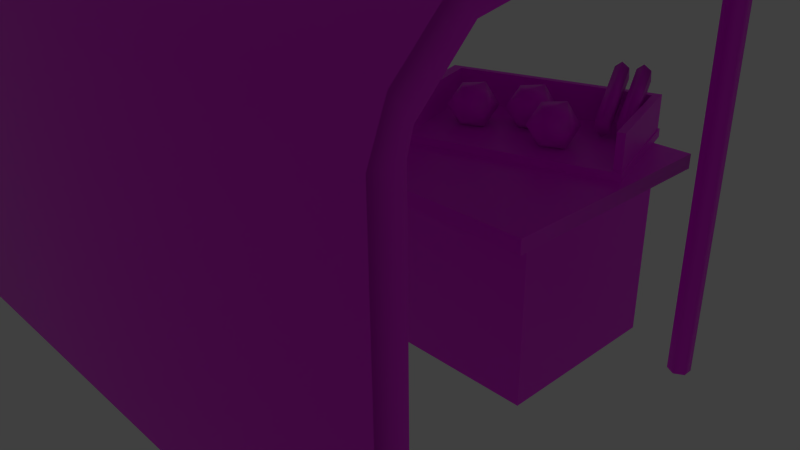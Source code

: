 # Source: stall.blend  (saved by Blender 2.82.7; exported with 4.5.12 LTS)
import bpy
from mathutils import Matrix  # noqa: F401  (used for matrix-valued properties, if any)

bpy.ops.wm.read_factory_settings(use_empty=True)
scene = bpy.context.scene
scene.name = 'Scene'

# ---- collections
col_collection_1 = bpy.data.collections.new('Collection 1'); scene.collection.children.link(col_collection_1)

# ---- images (referenced by path relative to the original .blend; pixels are not part of the script)
import os
ASSET_DIR = os.environ.get("B2B_ASSET_DIR", "")  # directory of the original .blend (textures are referenced by path, not embedded)
HERE = os.path.dirname(os.path.abspath(__file__))  # packed textures are extracted next to this script under _unpacked/

def load_image(name, relpath, width, height, colorspace="sRGB"):
    """Load a texture the original file referenced (path relative to the .blend, or extracted next to this script)."""
    p = next((c for c in (os.path.join(HERE, relpath), os.path.join(ASSET_DIR, relpath)) if relpath and os.path.exists(c)), "")
    if p:
        img = bpy.data.images.load(p, check_existing=True)
        img.name = name
    else:  # same state as the original file: an image datablock whose file is absent (Cycles renders it pink)
        img = bpy.data.images.new(name, width, height)
        img.source = "FILE"
        img.filepath = "//" + (relpath or name)
    img.colorspace_settings.name = colorspace
    return img
img_stalltexture_png = load_image('stallTexture.png', 'stallTexture.png', 1024, 1024, 'sRGB')

# ---- materials (node trees are filled in below, after node groups)
mat_green = bpy.data.materials.new('Green')
mat_green.alpha_threshold = 0.0
mat_green.use_transparent_shadow = False
mat_green.diffuse_color = (0.129, 0.8, 0.03591, 1.0)
mat_green.roughness = 0.5
mat_green.line_color = (0.0, 0.0, 0.0, 1.0)
mat_wood_001 = bpy.data.materials.new('Wood.001')
mat_wood_001.use_transparent_shadow = False
mat_wood_001.diffuse_color = (0.8, 0.04507, 0.02339, 1.0)
mat_glass = bpy.data.materials.new('Glass')
mat_glass.use_transparent_shadow = False
mat_glass.diffuse_color = (0.04154, 0.3121, 0.8, 1.0)
mat_table = bpy.data.materials.new('Table')
mat_table.use_transparent_shadow = False
mat_table.diffuse_color = (0.8, 0.6976, 0.07297, 1.0)

# ---- material node trees
mat_green.use_nodes = True; mat_green.node_tree.nodes.clear()
_N = mat_green.node_tree.nodes; _L = mat_green.node_tree.links
n0 = _N.new('ShaderNodeOutputMaterial'); n0.name = 'Material Output'; n0.location = (300, 300)
n1 = _N.new('ShaderNodeBsdfPrincipled'); n1.name = 'Principled BSDF'; n1.location = (10, 300)
n1.distribution = 'GGX'
n1.subsurface_method = 'BURLEY'
n1.inputs[3].default_value = 1.45
n1.inputs[27].default_value = (0.0, 0.0, 0.0, 1.0)
n1.inputs[28].default_value = 1.0
n2 = _N.new('ShaderNodeTexImage'); n2.name = 'Image Texture'; n2.location = (-280, 280)
n2.image = img_stalltexture_png
_L.new(n1.outputs[0], n0.inputs[0])
_L.new(n2.outputs[0], n1.inputs[0])
n0.is_active_output = True
mat_wood_001.use_nodes = True; mat_wood_001.node_tree.nodes.clear()
_N = mat_wood_001.node_tree.nodes; _L = mat_wood_001.node_tree.links
n0 = _N.new('ShaderNodeOutputMaterial'); n0.name = 'Material Output'; n0.location = (300, 300)
n1 = _N.new('ShaderNodeBsdfPrincipled'); n1.name = 'Principled BSDF'; n1.location = (10, 300)
n1.distribution = 'GGX'
n1.subsurface_method = 'BURLEY'
n1.inputs[3].default_value = 1.45
n1.inputs[27].default_value = (0.0, 0.0, 0.0, 1.0)
n1.inputs[28].default_value = 1.0
n2 = _N.new('ShaderNodeTexImage'); n2.name = 'Image Texture'; n2.location = (-280, 280)
n2.image = img_stalltexture_png
_L.new(n1.outputs[0], n0.inputs[0])
_L.new(n2.outputs[0], n1.inputs[0])
n0.is_active_output = True
mat_table.use_nodes = True; mat_table.node_tree.nodes.clear()
_N = mat_table.node_tree.nodes; _L = mat_table.node_tree.links
n0 = _N.new('ShaderNodeOutputMaterial'); n0.name = 'Material Output'; n0.location = (300, 300)
n1 = _N.new('ShaderNodeBsdfPrincipled'); n1.name = 'Principled BSDF'; n1.location = (10, 300)
n1.distribution = 'GGX'
n1.subsurface_method = 'BURLEY'
n1.inputs[3].default_value = 1.45
n1.inputs[27].default_value = (0.0, 0.0, 0.0, 1.0)
n1.inputs[28].default_value = 1.0
n2 = _N.new('ShaderNodeTexImage'); n2.name = 'Image Texture'; n2.location = (-280, 280)
n2.image = img_stalltexture_png
_L.new(n1.outputs[0], n0.inputs[0])
_L.new(n2.outputs[0], n1.inputs[0])
n0.is_active_output = True

# ---- world
world_world = bpy.data.worlds.new('World'); scene.world = world_world
world_world.color = (0.05088, 0.05088, 0.05088)
world_world.use_sun_shadow = False
world_world.sun_shadow_jitter_overblur = 0.0
world_world.cycles.sampling_method = 'MANUAL'
world_world.cycles.sample_map_resolution = 256

# ---- cameras
cam_camera = bpy.data.cameras.new('Camera')
cam_camera.clip_end = 100.0
cam_camera.lens = 35.0
cam_camera.sensor_width = 32.0
cam_camera.sensor_height = 18.0
cam_camera.ortho_scale = 7.314
cam_camera.dof.focus_distance = 0.0
cam_camera.dof.aperture_fstop = 128.0

# ---- lights
light_lamp = bpy.data.lights.new('Lamp', 'POINT')
light_lamp.transmission_factor = 0.0
light_lamp.cutoff_distance = 30.0
light_lamp.energy = 100.0
light_lamp.shadow_buffer_clip_start = 1.001
light_lamp.shadow_soft_size = 0.1
light_lamp.shadow_maximum_resolution = 0.006
light_lamp.use_absolute_resolution = True
light_lamp.cycles.use_multiple_importance_sampling = False

# ---- meshes
me_cube = bpy.data.meshes.new('Cube')
me_cube.from_pydata([(1.0, 1.0, -1.0), (1.0, -1.0, -1.0), (-1.0, -1.0, -1.0), (-1.0, 1.0, -1.0), (1.0, 1.0, 1.0), (1.0, -1.0, 1.0), (-1.0, -1.0, 1.0), (-1.0, 1.0, 1.0), (1.103, 1.103, 0.9897), (1.103, -1.511, 0.9897), (-1.103, -1.511, 0.9897), (-1.103, 1.103, 0.9897), (1.103, 1.103, 1.148), (1.103, -1.511, 1.148), (-1.103, -1.511, 1.148), (-1.103, 1.103, 1.148), (1.0, 1.0, -1.0), (1.0, 1.0, 1.0), (1.0, 1.0, 1.0), (1.0, 1.0, 1.0), (1.0, -1.0, -1.0), (1.0, -1.0, 1.0), (1.0, -1.0, 1.0), (1.0, -1.0, 1.0), (-1.0, -1.0, -1.0), (-1.0, -1.0, 1.0), (-1.0, -1.0, 1.0), (-1.0, -1.0, 1.0), (-1.0, 1.0, -1.0), (-1.0, 1.0, 1.0), (-1.0, 1.0, 1.0), (-1.0, 1.0, 1.0), (1.103, 1.103, 0.9897), (1.103, -1.511, 0.9897), (1.103, -1.511, 0.9897), (1.103, -1.511, 0.9897), (-1.103, -1.511, 0.9897), (-1.103, -1.511, 0.9897), (-1.103, -1.511, 0.9897), (-1.103, 1.103, 0.9897), (-1.103, 1.103, 0.9897), (1.103, 1.103, 1.148), (1.103, -1.511, 1.148), (1.103, -1.511, 1.148), (-1.103, 1.103, 1.148), (-1.103, 1.103, 1.148), (-1.103, -1.511, 1.148), (-1.103, -1.511, 1.148), (-1.232, 0.7037, 4.175), (-1.232, 0.7037, -0.9359), (1.251, 0.7037, -0.9359), (1.251, 0.7037, 4.175), (1.282, 0.6453, -0.9359), (1.282, 0.6453, 4.175), (1.282, 0.5284, -0.9359), (1.282, 0.5284, 4.175), (1.251, 0.4699, -0.9359), (1.251, 0.4699, 4.175), (1.219, 0.5284, -0.9359), (1.219, 0.5284, 4.175), (1.219, 0.6453, -0.9359), (1.219, 0.6453, 4.175), (-1.201, 0.6453, -0.9359), (-1.201, 0.6453, 4.175), (-1.201, 0.5284, -0.9359), (-1.201, 0.5284, 4.175), (-1.232, 0.4699, -0.9359), (-1.232, 0.4699, 4.175), (-1.263, 0.5284, -0.9359), (-1.263, 0.5284, 4.175), (-1.263, 0.6453, -0.9359), (-1.263, 0.6453, 4.175), (-1.4, -3.868, -0.9606), (-1.4, -3.58, -0.9606), (1.364, -3.58, -0.9606), (1.364, -3.868, -0.9606), (-1.4, -3.868, 2.682), (-1.4, -3.58, 2.682), (1.364, -3.58, 2.682), (1.364, -3.868, 2.682), (-1.4, -3.71, 3.081), (-1.4, -3.529, 2.858), (1.364, -3.529, 2.858), (1.364, -3.71, 3.081), (-1.4, -3.233, 3.556), (-1.4, -3.06, 3.325), (1.364, -3.06, 3.325), (1.364, -3.233, 3.556), (-1.4, 0.749, 4.317), (-1.4, 0.717, 4.116), (1.364, 0.717, 4.116), (1.364, 0.749, 4.317), (-1.4, 1.424, 3.798), (-1.4, 1.289, 3.658), (1.364, 1.289, 3.658), (1.364, 1.424, 3.798), (-1.201, 0.5284, 4.175), (-1.201, 0.5284, -0.9359), (1.219, 0.5284, 4.175), (1.219, 0.5284, -0.9359), (0.9537, 1.292, 1.146), (1.08, -0.0007981, 1.146), (0.3783, -0.7163, 1.146), (0.2517, 0.5769, 1.146), (0.9537, 1.292, 1.239), (1.08, -0.0007981, 1.239), (0.3783, -0.7163, 1.239), (0.2517, 0.5769, 1.239), (0.2684, 0.4913, 1.239), (0.3846, -0.6959, 1.239), (0.4194, -0.6604, 1.239), (0.3032, 0.5268, 1.239), (0.2684, 0.4913, 1.146), (0.3846, -0.6959, 1.146), (0.4194, -0.6604, 1.146), (0.3032, 0.5268, 1.146), (0.2684, 0.4913, 1.611), (0.3846, -0.6959, 1.611), (0.4194, -0.6604, 1.611), (0.3032, 0.5268, 1.611), (0.2616, 0.5612, 1.239), (0.2964, 0.5967, 1.239), (0.2616, 0.5612, 1.146), (0.2964, 0.5967, 1.146), (0.2616, 0.5612, 1.611), (0.2964, 0.5967, 1.611), (0.9336, 1.169, 1.239), (0.9336, 1.169, 1.146), (0.9336, 1.169, 1.611), (0.9267, 1.239, 1.239), (0.9267, 1.239, 1.146), (0.9267, 1.239, 1.611), (0.9584, 1.195, 1.239), (0.9584, 1.195, 1.146), (0.9584, 1.195, 1.611), (0.9516, 1.264, 1.239), (0.9516, 1.264, 1.146), (0.9516, 1.264, 1.611), (1.046, 0.01867, 1.239), (1.046, 0.01867, 1.146), (1.046, 0.01867, 1.611), (1.071, 0.04395, 1.239), (1.071, 0.04395, 1.146), (1.071, 0.04395, 1.611), (0.9537, 1.292, 1.239), (0.9537, 1.292, 1.239), (1.08, -0.0007981, 1.239), (1.08, -0.0007981, 1.239), (1.08, -0.0007981, 1.146), (1.08, -0.0007981, 1.146), (0.9537, 1.292, 1.146), (0.9537, 1.292, 1.146), (0.3783, -0.7163, 1.239), (0.3783, -0.7163, 1.239), (0.3783, -0.7163, 1.146), (0.3783, -0.7163, 1.146), (0.2517, 0.5769, 1.239), (0.2517, 0.5769, 1.239), (0.2517, 0.5769, 1.146), (0.2517, 0.5769, 1.146), (0.3032, 0.5268, 1.146), (0.3032, 0.5268, 1.146), (0.3032, 0.5268, 1.146), (0.3032, 0.5268, 1.146), (0.2684, 0.4913, 1.146), (0.2684, 0.4913, 1.146), (0.2684, 0.4913, 1.146), (0.2616, 0.5612, 1.146), (0.2616, 0.5612, 1.146), (0.3846, -0.6959, 1.146), (0.3846, -0.6959, 1.146), (0.2684, 0.4913, 1.239), (0.2684, 0.4913, 1.239), (0.2684, 0.4913, 1.239), (0.3846, -0.6959, 1.239), (0.3846, -0.6959, 1.239), (0.3846, -0.6959, 1.239), (0.4194, -0.6604, 1.146), (0.4194, -0.6604, 1.146), (0.4194, -0.6604, 1.239), (0.4194, -0.6604, 1.239), (0.4194, -0.6604, 1.239), (0.3032, 0.5268, 1.239), (0.3032, 0.5268, 1.239), (0.3032, 0.5268, 1.239), (0.2684, 0.4913, 1.611), (0.2684, 0.4913, 1.611), (0.2684, 0.4913, 1.611), (0.3032, 0.5268, 1.611), (0.3032, 0.5268, 1.611), (0.3032, 0.5268, 1.611), (0.3032, 0.5268, 1.611), (0.3846, -0.6959, 1.611), (0.3846, -0.6959, 1.611), (0.4194, -0.6604, 1.611), (0.4194, -0.6604, 1.611), (0.2964, 0.5967, 1.146), (0.2964, 0.5967, 1.146), (0.2964, 0.5967, 1.146), (0.2616, 0.5612, 1.239), (0.2616, 0.5612, 1.239), (0.2616, 0.5612, 1.239), (0.2964, 0.5967, 1.239), (0.2964, 0.5967, 1.239), (0.2964, 0.5967, 1.239), (0.2616, 0.5612, 1.611), (0.2616, 0.5612, 1.611), (0.2964, 0.5967, 1.611), (0.2964, 0.5967, 1.611), (0.2964, 0.5967, 1.611), (0.9336, 1.169, 1.239), (0.9336, 1.169, 1.239), (0.9336, 1.169, 1.239), (0.9336, 1.169, 1.146), (0.9336, 1.169, 1.146), (0.9336, 1.169, 1.146), (0.9336, 1.169, 1.146), (0.9336, 1.169, 1.611), (0.9336, 1.169, 1.611), (0.9336, 1.169, 1.611), (0.9336, 1.169, 1.611), (0.9267, 1.239, 1.146), (0.9267, 1.239, 1.146), (0.9267, 1.239, 1.146), (0.9267, 1.239, 1.239), (0.9267, 1.239, 1.239), (0.9267, 1.239, 1.239), (0.9267, 1.239, 1.611), (0.9267, 1.239, 1.611), (0.9267, 1.239, 1.611), (0.9516, 1.264, 1.239), (0.9516, 1.264, 1.239), (0.9516, 1.264, 1.239), (0.9584, 1.195, 1.146), (0.9584, 1.195, 1.146), (0.9584, 1.195, 1.146), (0.9584, 1.195, 1.239), (0.9584, 1.195, 1.239), (0.9584, 1.195, 1.239), (0.9584, 1.195, 1.611), (0.9584, 1.195, 1.611), (0.9584, 1.195, 1.611), (0.9516, 1.264, 1.146), (0.9516, 1.264, 1.146), (0.9516, 1.264, 1.611), (0.9516, 1.264, 1.611), (1.046, 0.01867, 1.239), (1.046, 0.01867, 1.239), (1.046, 0.01867, 1.239), (1.046, 0.01867, 1.146), (1.046, 0.01867, 1.146), (1.046, 0.01867, 1.611), (1.046, 0.01867, 1.611), (1.071, 0.04395, 1.146), (1.071, 0.04395, 1.146), (1.071, 0.04395, 1.239), (1.071, 0.04395, 1.239), (1.071, 0.04395, 1.239), (1.071, 0.04395, 1.611), (1.071, 0.04395, 1.611), (0.4682, -0.03773, 1.203), (0.418, 0.1404, 1.356), (0.4932, 0.2336, 1.238), (0.5529, 0.02409, 1.255), (0.5147, -0.1987, 1.384), (0.4313, -0.1268, 1.446), (0.4718, 0.3123, 1.503), (0.5551, 0.2404, 1.441), (0.5684, -0.02676, 1.532), (0.4933, -0.12, 1.65), (0.4336, 0.08952, 1.632), (0.5183, 0.1513, 1.685), (0.774, 0.04438, 1.203), (0.7239, 0.2225, 1.356), (0.799, 0.3157, 1.238), (0.8588, 0.1062, 1.255), (0.8206, -0.1165, 1.384), (0.7372, -0.04467, 1.446), (0.7777, 0.3944, 1.503), (0.861, 0.3225, 1.441), (0.8743, 0.05535, 1.532), (0.7992, -0.03789, 1.65), (0.7395, 0.1716, 1.632), (0.8242, 0.2334, 1.685), (0.6218, 0.3161, 1.203), (0.5716, 0.4942, 1.356), (0.6468, 0.5875, 1.238), (0.7065, 0.378, 1.255), (0.6683, 0.1552, 1.384), (0.5849, 0.2271, 1.446), (0.6254, 0.6661, 1.503), (0.7087, 0.5943, 1.441), (0.7221, 0.3271, 1.532), (0.6469, 0.2339, 1.65), (0.5872, 0.4434, 1.632), (0.6719, 0.5052, 1.685), (0.8781, 0.5833, 1.491), (0.832, 1.08, 1.911), (0.8544, 0.5746, 1.431), (0.8083, 1.071, 1.851), (0.8521, 0.6005, 1.312), (0.806, 1.097, 1.732), (0.8734, 0.6352, 1.252), (0.8273, 1.131, 1.672), (0.8972, 0.6439, 1.312), (0.8511, 1.14, 1.732), (0.8995, 0.618, 1.432), (0.8534, 1.114, 1.851), (0.9443, 0.6507, 1.491), (0.8982, 1.147, 1.911), (0.9205, 0.642, 1.431), (0.8745, 1.138, 1.851), (0.9182, 0.6679, 1.312), (0.8721, 1.164, 1.732), (0.9396, 0.7026, 1.252), (0.8935, 1.199, 1.672), (0.9633, 0.7113, 1.312), (0.9172, 1.208, 1.732), (0.9656, 0.6854, 1.432), (0.9195, 1.182, 1.851), (-0.3632, -0.1028, 1.211), (-0.395, -0.04351, 1.211), (-0.395, 0.0658, 1.141), (-0.395, 0.0658, 1.177), (-0.3339, -0.04816, 1.141), (-0.3339, -0.04816, 1.177), (-0.3339, -0.2761, 1.141), (-0.3339, -0.2761, 1.177), (-0.395, -0.39, 1.141), (-0.395, -0.39, 1.177), (-0.4562, -0.2761, 1.141), (-0.4562, -0.2761, 1.177), (-0.4562, -0.04816, 1.141), (-0.4562, -0.04816, 1.177), (-0.3632, -0.2214, 1.211), (-0.395, -0.2807, 1.211), (-0.4268, -0.2214, 1.211), (-0.4268, -0.1028, 1.211), (-0.3838, -0.1412, 1.275), (-0.395, -0.1204, 1.275), (-0.3838, -0.183, 1.275), (-0.395, -0.2039, 1.275), (-0.4062, -0.183, 1.275), (-0.4062, -0.1412, 1.275), (-0.3838, -0.1412, 1.644), (-0.395, -0.1204, 1.644), (-0.3838, -0.183, 1.644), (-0.395, -0.2039, 1.644), (-0.4062, -0.183, 1.644), (-0.4062, -0.1412, 1.644), (-0.3682, -0.1121, 1.714), (-0.395, -0.06218, 1.714), (-0.3682, -0.2121, 1.714), (-0.395, -0.262, 1.714), (-0.4218, -0.2121, 1.714), (-0.4218, -0.1121, 1.714), (-0.3484, -0.0753, 1.806), (-0.395, 0.01152, 1.806), (-0.3484, -0.2489, 1.806), (-0.395, -0.3358, 1.806), (-0.4416, -0.2489, 1.806), (-0.4416, -0.0753, 1.806), (-0.3349, -0.05016, 1.978), (-0.395, 0.0618, 1.978), (-0.3349, -0.2741, 1.978), (-0.395, -0.386, 1.978), (-0.4551, -0.2741, 1.978), (-0.4551, -0.05016, 1.978), (-0.3349, -0.05016, 2.183), (-0.395, 0.0618, 2.183), (-0.3349, -0.2741, 2.183), (-0.395, -0.386, 2.183), (-0.4551, -0.2741, 2.183), (-0.4551, -0.05016, 2.183), (-0.3408, -0.05974, 2.192), (-0.3963, 0.04357, 2.192), (-0.3408, -0.2664, 2.192), (-0.3963, -0.3697, 2.192), (-0.4517, -0.2664, 2.192), (-0.4517, -0.05974, 2.192), (-0.3963, -0.163, 1.746), (-0.5956, 0.6435, 1.211), (-0.6274, 0.7028, 1.211), (-0.6274, 0.8121, 1.141), (-0.6274, 0.8121, 1.177), (-0.5662, 0.6981, 1.141), (-0.5662, 0.6981, 1.177), (-0.5662, 0.4702, 1.141), (-0.5662, 0.4702, 1.177), (-0.6274, 0.3563, 1.141), (-0.6274, 0.3563, 1.177), (-0.6886, 0.4702, 1.141), (-0.6886, 0.4702, 1.177), (-0.6886, 0.6981, 1.141), (-0.6886, 0.6981, 1.177), (-0.5956, 0.5249, 1.211), (-0.6274, 0.4656, 1.211), (-0.6592, 0.5249, 1.211), (-0.6592, 0.6435, 1.211), (-0.6162, 0.6051, 1.275), (-0.6274, 0.6259, 1.275), (-0.6162, 0.5633, 1.275), (-0.6274, 0.5424, 1.275), (-0.6386, 0.5633, 1.275), (-0.6386, 0.6051, 1.275), (-0.6162, 0.6051, 1.644), (-0.6274, 0.6259, 1.644), (-0.6162, 0.5633, 1.644), (-0.6274, 0.5424, 1.644), (-0.6386, 0.5633, 1.644), (-0.6386, 0.6051, 1.644), (-0.6006, 0.6341, 1.714), (-0.6274, 0.6841, 1.714), (-0.6006, 0.5342, 1.714), (-0.6274, 0.4842, 1.714), (-0.6542, 0.5342, 1.714), (-0.6542, 0.6341, 1.714), (-0.5808, 0.671, 1.806), (-0.6274, 0.7578, 1.806), (-0.5808, 0.4974, 1.806), (-0.6274, 0.4105, 1.806), (-0.674, 0.4974, 1.806), (-0.674, 0.671, 1.806), (-0.5673, 0.6961, 1.978), (-0.6274, 0.8081, 1.978), (-0.5673, 0.4722, 1.978), (-0.6274, 0.3603, 1.978), (-0.6875, 0.4722, 1.978), (-0.6875, 0.6961, 1.978), (-0.5673, 0.6961, 2.183), (-0.6274, 0.8081, 2.183), (-0.5673, 0.4722, 2.183), (-0.6274, 0.3603, 2.183), (-0.6875, 0.4722, 2.183), (-0.6875, 0.6961, 2.183), (-0.5732, 0.6866, 2.192), (-0.6287, 0.7899, 2.192), (-0.5732, 0.4799, 2.192), (-0.6287, 0.3766, 2.192), (-0.6841, 0.4799, 2.192), (-0.6841, 0.6866, 2.192), (-0.6287, 0.5832, 1.746), (-0.9547, -0.8485, 1.211), (-0.9865, -0.7892, 1.211), (-0.9865, -0.6798, 1.141), (-0.9865, -0.6798, 1.177), (-0.9253, -0.7938, 1.141), (-0.9253, -0.7938, 1.177), (-0.9253, -1.022, 1.141), (-0.9253, -1.022, 1.177), (-0.9865, -1.136, 1.141), (-0.9865, -1.136, 1.177), (-1.048, -1.022, 1.141), (-1.048, -1.022, 1.177), (-1.048, -0.7938, 1.141), (-1.048, -0.7938, 1.177), (-0.9547, -0.9671, 1.211), (-0.9865, -1.026, 1.211), (-1.018, -0.9671, 1.211), (-1.018, -0.8485, 1.211), (-0.9753, -0.8869, 1.275), (-0.9865, -0.866, 1.275), (-0.9753, -0.9286, 1.275), (-0.9865, -0.9495, 1.275), (-0.9977, -0.9286, 1.275), (-0.9977, -0.8869, 1.275), (-0.9753, -0.8869, 1.644), (-0.9865, -0.866, 1.644), (-0.9753, -0.9286, 1.644), (-0.9865, -0.9495, 1.644), (-0.9977, -0.9286, 1.644), (-0.9977, -0.8869, 1.644), (-0.9597, -0.8578, 1.714), (-0.9865, -0.8078, 1.714), (-0.9597, -0.9577, 1.714), (-0.9865, -1.008, 1.714), (-1.013, -0.9577, 1.714), (-1.013, -0.8578, 1.714), (-0.9399, -0.8209, 1.806), (-0.9865, -0.7341, 1.806), (-0.9399, -0.9946, 1.806), (-0.9865, -1.081, 1.806), (-1.033, -0.9946, 1.806), (-1.033, -0.8209, 1.806), (-0.9264, -0.7958, 1.978), (-0.9865, -0.6838, 1.978), (-0.9264, -1.02, 1.978), (-0.9865, -1.132, 1.978), (-1.047, -1.02, 1.978), (-1.047, -0.7958, 1.978), (-0.9264, -0.7958, 2.183), (-0.9865, -0.6838, 2.183), (-0.9264, -1.02, 2.183), (-0.9865, -1.132, 2.183), (-1.047, -1.02, 2.183), (-1.047, -0.7958, 2.183), (-0.9323, -0.8054, 2.192), (-0.9878, -0.7021, 2.192), (-0.9323, -1.012, 2.192), (-0.9878, -1.115, 2.192), (-1.043, -1.012, 2.192), (-1.043, -0.8054, 2.192), (-0.9878, -0.9087, 1.746), (1.364, -3.58, 2.682), (1.364, -3.58, -0.9606), (1.364, -3.529, 2.858), (1.364, -3.06, 3.325), (1.364, 0.717, 4.116), (1.364, 1.289, 3.658)], [], [(40, 37, 46, 44), (30, 26, 36, 39), (0, 4, 5, 1), (20, 21, 6, 2), (24, 25, 7, 28), (17, 16, 3, 29), (22, 18, 8, 9), (19, 31, 11, 32), (27, 23, 33, 10), (12, 15, 14, 13), (34, 32, 41, 42), (32, 11, 45, 41), (38, 35, 43, 47), (503, 79, 75, 74), (66, 67, 69, 68), (50, 51, 53, 52), (77, 78, 504, 73), (52, 53, 55, 54), (68, 69, 71, 70), (62, 63, 65, 64), (54, 55, 57, 56), (70, 71, 48, 49), (49, 48, 63, 62), (56, 57, 59, 58), (60, 61, 51, 50), (99, 98, 61, 60), (79, 76, 72, 75), (97, 96, 67, 66), (76, 77, 73, 72), (76, 79, 83, 80), (80, 83, 87, 84), (79, 503, 505, 83), (78, 77, 81, 82), (77, 76, 80, 81), (84, 87, 91, 88), (81, 80, 84, 85), (82, 81, 85, 86), (83, 505, 506, 87), (88, 91, 95, 92), (86, 85, 89, 90), (87, 506, 507, 91), (85, 84, 88, 89), (95, 94, 93, 92), (89, 88, 92, 93), (90, 89, 93, 508), (91, 507, 94, 95), (104, 105, 101, 100), (146, 106, 102, 148), (152, 107, 103, 154), (156, 144, 150, 158), (151, 149, 155, 159), (157, 153, 147, 145), (179, 182, 188, 194), (115, 114, 113, 112), (116, 119, 125, 124), (109, 108, 165, 169), (110, 174, 170, 177), (111, 181, 178, 160), (185, 117, 118, 190), (161, 164, 122, 123), (175, 180, 195, 192), (171, 176, 193, 186), (120, 121, 196, 167), (202, 199, 205, 207), (208, 189, 217, 227), (172, 187, 206, 200), (191, 183, 126, 128), (166, 173, 201, 168), (213, 221, 242, 233), (130, 129, 135, 136), (197, 203, 225, 222), (184, 162, 127, 210), (204, 209, 131, 224), (163, 198, 223, 216), (134, 236, 230, 137), (132, 133, 243, 232), (237, 240, 143, 255), (226, 228, 244, 231), (229, 218, 239, 245), (219, 211, 138, 140), (251, 247, 256, 258), (246, 139, 142, 141), (214, 234, 253, 249), (241, 220, 252, 259), (212, 215, 250, 248), (235, 238, 257, 254), (260, 261, 262), (261, 260, 265), (260, 262, 263), (260, 263, 264), (260, 264, 265), (261, 265, 270), (262, 261, 266), (263, 262, 267), (264, 263, 268), (265, 264, 269), (261, 270, 266), (262, 266, 267), (263, 267, 268), (264, 268, 269), (265, 269, 270), (266, 270, 271), (267, 266, 271), (268, 267, 271), (269, 268, 271), (270, 269, 271), (272, 273, 274), (273, 272, 277), (272, 274, 275), (272, 275, 276), (272, 276, 277), (273, 277, 282), (274, 273, 278), (275, 274, 279), (276, 275, 280), (277, 276, 281), (273, 282, 278), (274, 278, 279), (275, 279, 280), (276, 280, 281), (277, 281, 282), (278, 282, 283), (279, 278, 283), (280, 279, 283), (281, 280, 283), (282, 281, 283), (284, 285, 286), (285, 284, 289), (284, 286, 287), (284, 287, 288), (284, 288, 289), (285, 289, 294), (286, 285, 290), (287, 286, 291), (288, 287, 292), (289, 288, 293), (285, 294, 290), (286, 290, 291), (287, 291, 292), (288, 292, 293), (289, 293, 294), (290, 294, 295), (291, 290, 295), (292, 291, 295), (293, 292, 295), (294, 293, 295), (296, 297, 299, 298), (298, 299, 301, 300), (300, 301, 303, 302), (302, 303, 305, 304), (299, 297, 307, 305, 303, 301), (306, 307, 297, 296), (304, 305, 307, 306), (296, 298, 300, 302, 304, 306), (308, 309, 311, 310), (310, 311, 313, 312), (312, 313, 315, 314), (314, 315, 317, 316), (311, 309, 319, 317, 315, 313), (318, 319, 309, 308), (316, 317, 319, 318), (308, 310, 312, 314, 316, 318), (334, 320, 338, 340), (333, 331, 336, 337), (322, 323, 325, 324), (321, 337, 343, 339), (325, 323, 321, 320), (324, 325, 327, 326), (341, 340, 346, 347), (327, 325, 320, 334), (326, 327, 329, 328), (331, 329, 335, 336), (320, 321, 339, 338), (328, 329, 331, 330), (329, 327, 334, 335), (332, 333, 323, 322), (330, 331, 333, 332), (335, 334, 340, 341), (323, 333, 337, 321), (322, 324, 326, 328, 330, 332), (336, 335, 341, 342), (337, 336, 342, 343), (347, 346, 352, 353), (338, 339, 345, 344), (339, 343, 349, 345), (342, 341, 347, 348), (340, 338, 344, 346), (343, 342, 348, 349), (353, 352, 358, 359), (344, 345, 351, 350), (345, 349, 355, 351), (348, 347, 353, 354), (346, 344, 350, 352), (349, 348, 354, 355), (361, 360, 366, 367), (350, 351, 357, 356), (351, 355, 361, 357), (354, 353, 359, 360), (352, 350, 356, 358), (355, 354, 360, 361), (367, 366, 372, 373), (359, 358, 364, 365), (356, 357, 363, 362), (357, 361, 367, 363), (360, 359, 365, 366), (358, 356, 362, 364), (373, 372, 378, 379), (365, 364, 370, 371), (362, 363, 369, 368), (363, 367, 373, 369), (366, 365, 371, 372), (364, 362, 368, 370), (371, 370, 376, 377), (368, 369, 375, 374), (369, 373, 379, 375), (372, 371, 377, 378), (370, 368, 374, 376), (379, 378, 380), (377, 376, 380), (374, 375, 380), (375, 379, 380), (378, 377, 380), (376, 374, 380), (395, 381, 399, 401), (394, 392, 397, 398), (383, 384, 386, 385), (382, 398, 404, 400), (386, 384, 382, 381), (385, 386, 388, 387), (402, 401, 407, 408), (388, 386, 381, 395), (387, 388, 390, 389), (392, 390, 396, 397), (381, 382, 400, 399), (389, 390, 392, 391), (390, 388, 395, 396), (393, 394, 384, 383), (391, 392, 394, 393), (396, 395, 401, 402), (384, 394, 398, 382), (383, 385, 387, 389, 391, 393), (397, 396, 402, 403), (398, 397, 403, 404), (408, 407, 413, 414), (399, 400, 406, 405), (400, 404, 410, 406), (403, 402, 408, 409), (401, 399, 405, 407), (404, 403, 409, 410), (414, 413, 419, 420), (405, 406, 412, 411), (406, 410, 416, 412), (409, 408, 414, 415), (407, 405, 411, 413), (410, 409, 415, 416), (422, 421, 427, 428), (411, 412, 418, 417), (412, 416, 422, 418), (415, 414, 420, 421), (413, 411, 417, 419), (416, 415, 421, 422), (428, 427, 433, 434), (420, 419, 425, 426), (417, 418, 424, 423), (418, 422, 428, 424), (421, 420, 426, 427), (419, 417, 423, 425), (434, 433, 439, 440), (426, 425, 431, 432), (423, 424, 430, 429), (424, 428, 434, 430), (427, 426, 432, 433), (425, 423, 429, 431), (432, 431, 437, 438), (429, 430, 436, 435), (430, 434, 440, 436), (433, 432, 438, 439), (431, 429, 435, 437), (440, 439, 441), (438, 437, 441), (435, 436, 441), (436, 440, 441), (439, 438, 441), (437, 435, 441), (456, 442, 460, 462), (455, 453, 458, 459), (444, 445, 447, 446), (443, 459, 465, 461), (447, 445, 443, 442), (446, 447, 449, 448), (463, 462, 468, 469), (449, 447, 442, 456), (448, 449, 451, 450), (453, 451, 457, 458), (442, 443, 461, 460), (450, 451, 453, 452), (451, 449, 456, 457), (454, 455, 445, 444), (452, 453, 455, 454), (457, 456, 462, 463), (445, 455, 459, 443), (444, 446, 448, 450, 452, 454), (458, 457, 463, 464), (459, 458, 464, 465), (469, 468, 474, 475), (460, 461, 467, 466), (461, 465, 471, 467), (464, 463, 469, 470), (462, 460, 466, 468), (465, 464, 470, 471), (475, 474, 480, 481), (466, 467, 473, 472), (467, 471, 477, 473), (470, 469, 475, 476), (468, 466, 472, 474), (471, 470, 476, 477), (483, 482, 488, 489), (472, 473, 479, 478), (473, 477, 483, 479), (476, 475, 481, 482), (474, 472, 478, 480), (477, 476, 482, 483), (489, 488, 494, 495), (481, 480, 486, 487), (478, 479, 485, 484), (479, 483, 489, 485), (482, 481, 487, 488), (480, 478, 484, 486), (495, 494, 500, 501), (487, 486, 492, 493), (484, 485, 491, 490), (485, 489, 495, 491), (488, 487, 493, 494), (486, 484, 490, 492), (493, 492, 498, 499), (490, 491, 497, 496), (491, 495, 501, 497), (494, 493, 499, 500), (492, 490, 496, 498), (501, 500, 502), (499, 498, 502), (496, 497, 502), (497, 501, 502), (500, 499, 502), (498, 496, 502)])
me_cube.polygons.foreach_set('use_smooth', [True] * 345)
me_cube.polygons.foreach_set('material_index', [3, 0, 3, 3, 3, 3, 0, 0, 0, 3, 3, 3, 3, 0, 1, 1, 0, 1, 1, 1, 1, 1, 1, 1, 1, 1, 0, 1, 0, 0, 0, 0, 0, 0, 0, 0, 0, 0, 0, 0, 0, 0, 0, 0, 0, 0, 0, 0, 0, 0, 0, 0, 0, 0, 0, 0, 0, 0, 0, 0, 0, 0, 0, 0, 0, 0, 0, 0, 0, 0, 0, 0, 0, 0, 0, 0, 0, 0, 0, 0, 0, 0, 0, 0, 0, 0, 0, 0, 0, 1, 0, 1, 1, 0, 1, 1, 1, 1, 1, 1, 1, 1, 1, 1, 1, 1, 0, 1, 0, 1, 1, 1, 0, 1, 1, 1, 1, 1, 1, 1, 1, 1, 1, 1, 1, 1, 0, 1, 0, 0, 0, 1, 0, 1, 1, 1, 1, 1, 1, 1, 1, 1, 1, 1, 1, 1, 0, 0, 0, 0, 0, 0, 0, 0, 0, 0, 0, 0, 0, 0, 0, 0, 2, 2, 2, 2, 2, 2, 2, 2, 2, 2, 2, 2, 2, 2, 2, 2, 2, 0, 2, 2, 2, 2, 2, 2, 2, 2, 2, 2, 2, 2, 2, 2, 2, 2, 2, 2, 2, 2, 2, 2, 2, 2, 2, 2, 2, 2, 2, 2, 2, 2, 2, 2, 2, 2, 2, 2, 2, 2, 2, 2, 2, 2, 2, 2, 2, 2, 2, 2, 2, 2, 2, 2, 2, 2, 2, 2, 2, 2, 0, 2, 2, 2, 2, 2, 2, 2, 2, 2, 2, 2, 2, 2, 2, 2, 2, 2, 2, 2, 2, 2, 2, 2, 2, 2, 2, 2, 2, 2, 2, 2, 2, 2, 2, 2, 2, 2, 2, 2, 2, 2, 2, 2, 2, 2, 2, 2, 2, 2, 2, 2, 2, 2, 2, 2, 2, 2, 2, 2, 2, 0, 2, 2, 2, 2, 2, 2, 2, 2, 2, 2, 2, 2, 2, 2, 2, 2, 2, 2, 2, 2, 2, 2, 2, 2, 2, 2, 2, 2, 2, 2, 2, 2, 2, 2, 2, 2, 2, 2, 2, 2, 2, 2, 2])
_uv = me_cube.uv_layers.new(name='UVMap')
_uv.uv.foreach_set('vector', [0.9332, 0.691, 0.9332, 0.9005, 0.9179, 0.9005, 0.9179, 0.691, 0.9737, 0.8922, 0.9737, 0.732, 0.9836, 0.691, 0.9836, 0.9004, 0.7054, 0.884, 0.5127, 0.884, 0.5127, 0.7237, 0.7054, 0.7237, 0.7252, 0.8348, 0.7252, 0.6746, 0.9179, 0.6746, 0.9179, 0.8348, 0.9179, 0.6746, 0.7252, 0.6746, 0.7252, 0.5143, 0.9179, 0.5143, 0.7252, 0.8348, 0.9179, 0.8348, 0.9179, 0.9951, 0.7252, 0.9951, 0.9737, 0.732, 0.9737, 0.8922, 0.9638, 0.9004, 0.9638, 0.691, 0.9836, 0.8595, 0.9836, 0.6993, 0.9935, 0.691, 0.9935, 0.8677, 0.9672, 0.5225, 0.9672, 0.6828, 0.9179, 0.691, 0.9179, 0.5143, 0.7252, 0.7237, 0.5127, 0.7237, 0.5127, 0.5143, 0.7252, 0.5143, 0.9485, 0.691, 0.9485, 0.9005, 0.9332, 0.9005, 0.9332, 0.691, 0.7207, 0.7237, 0.7207, 0.9005, 0.7054, 0.9005, 0.7054, 0.7237, 0.9485, 0.8677, 0.9485, 0.691, 0.9638, 0.691, 0.9638, 0.8677, 0.195, 0.7854, 0.1877, 0.7806, 0.2665, 0.7079, 0.2739, 0.7127, 0.6487, 0.7978, 0.6487, 0.5678, 0.6631, 0.5678, 0.6631, 0.7978, 0.6487, 0.5678, 0.6487, 0.7978, 0.6344, 0.7978, 0.6344, 0.5678, 0.1739, 0.8986, 0.2665, 0.8986, 0.2665, 0.9928, 0.1739, 0.9928, 0.6344, 0.5678, 0.6344, 0.7978, 0.6056, 0.7978, 0.6056, 0.5678, 0.6631, 0.7978, 0.6631, 0.5678, 0.6919, 0.5678, 0.6919, 0.7978, 0.735, 0.5678, 0.735, 0.7978, 0.7062, 0.7978, 0.7062, 0.5678, 0.6056, 0.5678, 0.6056, 0.7978, 0.5912, 0.7978, 0.5912, 0.5678, 0.6919, 0.7978, 0.6919, 0.5678, 0.7062, 0.5678, 0.7062, 0.7978, 0.7494, 0.5678, 0.7494, 0.7978, 0.735, 0.7978, 0.735, 0.5678, 0.7925, 0.7978, 0.7925, 0.5678, 0.8069, 0.5678, 0.8069, 0.7978, 0.7638, 0.5678, 0.7638, 0.7978, 0.7494, 0.7978, 0.7494, 0.5678, 0.7925, 0.5678, 0.7925, 0.7978, 0.7638, 0.7978, 0.7638, 0.5678, 0.08131, 0.9048, 0.1739, 0.9048, 0.1739, 0.9984, 0.08131, 0.9984, 0.8213, 0.5678, 0.8213, 0.7978, 0.8069, 0.7978, 0.8069, 0.5678, 0.08789, 0.8283, 0.09452, 0.8228, 0.1831, 0.8884, 0.1764, 0.8938, 0.1739, 0.9048, 0.08131, 0.9048, 0.08131, 0.8938, 0.1739, 0.8938, 0.3664, 0.8432, 0.2739, 0.8432, 0.2739, 0.8286, 0.3664, 0.8286, 0.1877, 0.7806, 0.195, 0.7854, 0.1925, 0.7898, 0.1831, 0.7912, 0.2665, 0.8986, 0.1739, 0.8986, 0.1739, 0.8938, 0.2665, 0.8938, 0.09452, 0.8228, 0.08789, 0.8283, 0.08183, 0.8181, 0.09144, 0.8187, 0.3664, 0.8286, 0.2739, 0.8286, 0.2739, 0.7226, 0.3664, 0.7226, 0.09144, 0.8187, 0.08183, 0.8181, 0.08131, 0.8005, 0.09089, 0.8014, 0.2739, 0.8432, 0.3664, 0.8432, 0.3664, 0.8577, 0.2739, 0.8577, 0.1831, 0.7912, 0.1925, 0.7898, 0.1944, 0.807, 0.185, 0.8087, 0.3664, 0.7226, 0.2739, 0.7226, 0.2739, 0.7079, 0.3664, 0.7079, 0.2739, 0.8577, 0.3664, 0.8577, 0.3664, 0.9586, 0.2739, 0.9586, 0.185, 0.8087, 0.1944, 0.807, 0.2739, 0.8866, 0.2703, 0.8911, 0.09089, 0.8014, 0.08131, 0.8005, 0.1546, 0.7113, 0.1587, 0.7156, 0.3664, 0.7079, 0.3718, 0.7079, 0.3718, 0.7801, 0.3664, 0.7801, 0.1587, 0.7156, 0.1546, 0.7113, 0.1828, 0.7079, 0.1831, 0.7129, 0.2739, 0.9586, 0.3664, 0.9586, 0.3664, 0.9707, 0.2739, 0.9707, 0.2933, 0.898, 0.2247, 0.8895, 0.2192, 0.8258, 0.2933, 0.8239, 0.6576, 0.5832, 0.895, 0.5832, 0.895, 0.5995, 0.6576, 0.5995, 0.7466, 0.9502, 0.8755, 0.9502, 0.8755, 0.9666, 0.7466, 0.9666, 0.895, 0.6241, 0.6576, 0.6241, 0.6576, 0.6077, 0.895, 0.6077, 0.8755, 0.9834, 0.7466, 0.9834, 0.7466, 0.967, 0.8755, 0.967, 0.5283, 0.7555, 0.7657, 0.7555, 0.7657, 0.8843, 0.5283, 0.8843, 0.5283, 0.7551, 0.5283, 0.5177, 0.6572, 0.5177, 0.6572, 0.7551, 0.8755, 0.7551, 0.6576, 0.7551, 0.6576, 0.69, 0.8755, 0.69, 0.7466, 0.9838, 0.9646, 0.9838, 0.9646, 0.9901, 0.7466, 0.9901, 0.8887, 0.6009, 0.8887, 0.6073, 0.8759, 0.6073, 0.8759, 0.6009, 0.9579, 0.9498, 0.7399, 0.9498, 0.7399, 0.9334, 0.9579, 0.9334, 0.8955, 0.534, 0.8891, 0.534, 0.8891, 0.5177, 0.8955, 0.5177, 0.5283, 0.9502, 0.7462, 0.9502, 0.7462, 0.9666, 0.5283, 0.9666, 0.6576, 0.6009, 0.8755, 0.6009, 0.8755, 0.6073, 0.6576, 0.6073, 0.7657, 0.8847, 0.7657, 0.8911, 0.7529, 0.8911, 0.7529, 0.8847, 0.889, 0.7555, 0.8954, 0.7555, 0.8954, 0.8206, 0.889, 0.8206, 0.6576, 0.5177, 0.8755, 0.5177, 0.8755, 0.5828, 0.6576, 0.5828, 0.8955, 0.5828, 0.8891, 0.5828, 0.8891, 0.5664, 0.8955, 0.5664, 0.8822, 0.7555, 0.8886, 0.7555, 0.8886, 0.8206, 0.8822, 0.8206, 0.8818, 0.8864, 0.8818, 0.8993, 0.7661, 0.8993, 0.7661, 0.8864, 0.8887, 0.5177, 0.8887, 0.5828, 0.8759, 0.5828, 0.8759, 0.5177, 0.8818, 0.8209, 0.8818, 0.8861, 0.7661, 0.8861, 0.7661, 0.8209, 0.8952, 0.6412, 0.8952, 0.6576, 0.8824, 0.6576, 0.8824, 0.6412, 0.9018, 0.891, 0.889, 0.891, 0.889, 0.8864, 0.9018, 0.8864, 0.8937, 0.7387, 0.8937, 0.7551, 0.8891, 0.7551, 0.8891, 0.7387, 0.9849, 0.6245, 0.9849, 0.6408, 0.8692, 0.6408, 0.8692, 0.6245, 0.9849, 0.6732, 0.9849, 0.6896, 0.8692, 0.6896, 0.8692, 0.6732, 0.8818, 0.7555, 0.8818, 0.8206, 0.7661, 0.8206, 0.7661, 0.7555, 0.9849, 0.66, 0.9849, 0.6728, 0.8692, 0.6728, 0.8692, 0.66, 0.8759, 0.7551, 0.8759, 0.69, 0.8887, 0.69, 0.8887, 0.7551, 0.8692, 0.6576, 0.8692, 0.6412, 0.882, 0.6412, 0.882, 0.6576, 0.6576, 0.6896, 0.6576, 0.6245, 0.8688, 0.6245, 0.8688, 0.6896, 0.8936, 0.8209, 0.8936, 0.8861, 0.889, 0.8861, 0.889, 0.8209, 0.8891, 0.5447, 0.9019, 0.5447, 0.9019, 0.5492, 0.8891, 0.5492, 0.5283, 0.9498, 0.5283, 0.8847, 0.7395, 0.8847, 0.7395, 0.9498, 0.8822, 0.8861, 0.8822, 0.8209, 0.8868, 0.8209, 0.8868, 0.8861, 0.8891, 0.566, 0.8891, 0.5496, 0.8937, 0.5496, 0.8937, 0.566, 0.5283, 0.9765, 0.5283, 0.9719, 0.7395, 0.9719, 0.7395, 0.9765, 0.5283, 0.9715, 0.5283, 0.967, 0.7395, 0.967, 0.7395, 0.9715, 0.7399, 0.9162, 0.7399, 0.8999, 0.9512, 0.8999, 0.9512, 0.9162, 0.7399, 0.933, 0.7399, 0.9166, 0.9512, 0.9166, 0.9512, 0.933, 0.2886, 0.5869, 0.2637, 0.6222, 0.256, 0.6051, 0.2637, 0.6222, 0.2886, 0.5869, 0.3088, 0.6211, 0.4167, 0.5565, 0.402, 0.5819, 0.402, 0.5486, 0.4167, 0.5565, 0.402, 0.5486, 0.4104, 0.5134, 0.2886, 0.5869, 0.329, 0.6033, 0.3088, 0.6211, 0.2637, 0.6222, 0.3088, 0.6211, 0.2886, 0.6604, 0.256, 0.6051, 0.2637, 0.6222, 0.256, 0.6506, 0.3616, 0.5869, 0.402, 0.5986, 0.3818, 0.6263, 0.329, 0.5967, 0.3616, 0.5869, 0.3367, 0.6251, 0.6413, 0.6474, 0.6499, 0.6401, 0.6499, 0.6649, 0.2637, 0.6222, 0.2886, 0.6604, 0.256, 0.6506, 0.402, 0.5986, 0.4019, 0.644, 0.3818, 0.6263, 0.3616, 0.5869, 0.3818, 0.6263, 0.3367, 0.6251, 0.329, 0.5967, 0.3367, 0.6251, 0.329, 0.6422, 0.3088, 0.6211, 0.329, 0.6488, 0.2886, 0.6604, 0.4231, 0.5134, 0.4315, 0.5486, 0.4167, 0.5565, 0.3818, 0.6263, 0.4019, 0.644, 0.3616, 0.6604, 0.3367, 0.6251, 0.3818, 0.6263, 0.3616, 0.6604, 0.329, 0.6422, 0.3367, 0.6251, 0.3616, 0.6604, 0.4315, 0.5486, 0.4315, 0.5819, 0.4167, 0.5565, 0.05887, 0.5145, 0.03365, 0.5797, 0.06001, 0.5265, 0.03365, 0.5797, 0.05887, 0.5145, 0.05796, 0.5906, 0.05887, 0.5145, 0.06001, 0.5265, 0.1013, 0.5076, 0.05887, 0.5145, 0.1013, 0.5076, 0.09828, 0.5479, 0.6241, 0.6634, 0.6143, 0.6431, 0.6241, 0.6401, 0.03365, 0.5797, 0.05796, 0.5906, 0.05845, 0.6528, 0.06001, 0.5265, 0.03365, 0.5797, 0.05972, 0.6152, 0.1013, 0.5076, 0.06001, 0.5265, 0.1025, 0.5699, 0.09828, 0.5479, 0.1013, 0.5076, 0.1251, 0.5826, 0.6241, 0.6474, 0.6327, 0.6401, 0.6327, 0.6649, 0.03365, 0.5797, 0.05845, 0.6528, 0.05972, 0.6152, 0.06001, 0.5265, 0.05972, 0.6152, 0.1025, 0.5699, 0.1013, 0.5076, 0.1025, 0.5699, 0.1251, 0.5826, 0.09828, 0.5479, 0.1251, 0.5826, 0.09755, 0.632, 0.05796, 0.5906, 0.09755, 0.632, 0.05845, 0.6528, 0.05972, 0.6152, 0.05845, 0.6528, 0.1, 0.6486, 0.1025, 0.5699, 0.05972, 0.6152, 0.1, 0.6486, 0.1251, 0.5826, 0.1025, 0.5699, 0.1, 0.6486, 0.09755, 0.632, 0.1251, 0.5826, 0.1, 0.6486, 0.05845, 0.6528, 0.09755, 0.632, 0.1, 0.6486, 0.2886, 0.5134, 0.2637, 0.5487, 0.256, 0.5316, 0.2637, 0.5487, 0.2886, 0.5134, 0.3088, 0.5475, 0.4315, 0.63, 0.4168, 0.6555, 0.4167, 0.6221, 0.4315, 0.63, 0.4167, 0.6221, 0.4252, 0.5869, 0.2886, 0.5134, 0.329, 0.5298, 0.3088, 0.5475, 0.2637, 0.5487, 0.3088, 0.5475, 0.2886, 0.5869, 0.256, 0.5316, 0.2637, 0.5487, 0.256, 0.5771, 0.3616, 0.5134, 0.402, 0.525, 0.3818, 0.5527, 0.329, 0.5232, 0.3616, 0.5134, 0.3367, 0.5516, 0.6327, 0.6474, 0.6413, 0.6401, 0.6413, 0.6649, 0.2637, 0.5487, 0.2886, 0.5869, 0.256, 0.5771, 0.402, 0.525, 0.4019, 0.5705, 0.3818, 0.5527, 0.3616, 0.5134, 0.3818, 0.5527, 0.3367, 0.5516, 0.329, 0.5232, 0.3367, 0.5516, 0.329, 0.5687, 0.3088, 0.5475, 0.329, 0.5752, 0.2886, 0.5869, 0.4083, 0.5869, 0.4167, 0.6221, 0.402, 0.63, 0.3818, 0.5527, 0.4019, 0.5705, 0.3616, 0.5869, 0.3367, 0.5516, 0.3818, 0.5527, 0.3616, 0.5869, 0.329, 0.5687, 0.3367, 0.5516, 0.3616, 0.5869, 0.4167, 0.6221, 0.4167, 0.6555, 0.402, 0.63, 0.3731, 0.4056, 0.2668, 0.4058, 0.2659, 0.3823, 0.3724, 0.3826, 0.3724, 0.3826, 0.2659, 0.3823, 0.274, 0.3648, 0.3808, 0.3658, 0.3808, 0.3658, 0.274, 0.3648, 0.2832, 0.3709, 0.39, 0.3723, 0.39, 0.3723, 0.2832, 0.3709, 0.2843, 0.395, 0.391, 0.3958, 0.2659, 0.3823, 0.2668, 0.4058, 0.2761, 0.4123, 0.2843, 0.395, 0.2832, 0.3709, 0.274, 0.3648, 0.3825, 0.4124, 0.2761, 0.4123, 0.2668, 0.4058, 0.3731, 0.4056, 0.391, 0.3958, 0.2843, 0.395, 0.2761, 0.4123, 0.3825, 0.4124, 0.3731, 0.4056, 0.3724, 0.3826, 0.3808, 0.3658, 0.39, 0.3723, 0.391, 0.3958, 0.3825, 0.4124, 0.388, 0.4499, 0.2818, 0.4505, 0.2807, 0.4265, 0.387, 0.4264, 0.387, 0.4264, 0.2807, 0.4265, 0.2889, 0.4092, 0.3955, 0.4099, 0.3955, 0.4099, 0.2889, 0.4092, 0.2984, 0.4162, 0.405, 0.4172, 0.405, 0.4172, 0.2984, 0.4162, 0.2997, 0.4409, 0.4062, 0.4412, 0.2807, 0.4265, 0.2818, 0.4505, 0.2914, 0.4579, 0.2997, 0.4409, 0.2984, 0.4162, 0.2889, 0.4092, 0.3976, 0.4575, 0.2914, 0.4579, 0.2818, 0.4505, 0.388, 0.4499, 0.4062, 0.4412, 0.2997, 0.4409, 0.2914, 0.4579, 0.3976, 0.4575, 0.388, 0.4499, 0.387, 0.4264, 0.3955, 0.4099, 0.405, 0.4172, 0.4062, 0.4412, 0.3976, 0.4575, 0.1251, 0.1791, 0.1405, 0.1791, 0.1355, 0.1874, 0.1301, 0.1874, 0.1476, 0.1746, 0.118, 0.1746, 0.1251, 0.1791, 0.1405, 0.1791, 0.1624, 0.17, 0.1624, 0.1746, 0.1476, 0.1746, 0.1476, 0.17, 0.1482, 0.1791, 0.1405, 0.1791, 0.1355, 0.1874, 0.1382, 0.1874, 0.1105, 0.1539, 0.1026, 0.1687, 0.1026, 0.1545, 0.1067, 0.1468, 0.1476, 0.17, 0.1476, 0.1746, 0.118, 0.1746, 0.118, 0.17, 0.1274, 0.1874, 0.1301, 0.1874, 0.1301, 0.2353, 0.1274, 0.2353, 0.118, 0.1746, 0.1476, 0.1746, 0.1405, 0.1791, 0.1251, 0.1791, 0.118, 0.17, 0.118, 0.1746, 0.1032, 0.1746, 0.1032, 0.17, 0.09465, 0.1244, 0.1026, 0.1096, 0.1026, 0.1238, 0.09846, 0.1314, 0.1405, 0.1791, 0.1482, 0.1791, 0.1382, 0.1874, 0.1355, 0.1874, 0.1032, 0.17, 0.1032, 0.1746, 0.118, 0.1746, 0.118, 0.17, 0.1026, 0.1096, 0.1105, 0.1244, 0.1067, 0.1314, 0.1026, 0.1238, 0.1476, 0.17, 0.1476, 0.1746, 0.1624, 0.1746, 0.1624, 0.17, 0.118, 0.17, 0.118, 0.1746, 0.1476, 0.1746, 0.1476, 0.17, 0.1174, 0.1791, 0.1251, 0.1791, 0.1301, 0.1874, 0.1274, 0.1874, 0.1026, 0.1687, 0.09465, 0.1539, 0.09846, 0.1468, 0.1026, 0.1545, 0.1026, 0.1687, 0.1105, 0.1539, 0.1105, 0.1244, 0.1026, 0.1096, 0.09465, 0.1244, 0.09465, 0.1539, 0.1251, 0.1791, 0.1174, 0.1791, 0.1274, 0.1874, 0.1301, 0.1874, 0.1405, 0.1791, 0.1251, 0.1791, 0.1301, 0.1874, 0.1355, 0.1874, 0.1274, 0.2353, 0.1301, 0.2353, 0.1263, 0.2443, 0.1198, 0.2443, 0.1355, 0.1874, 0.1382, 0.1874, 0.1382, 0.2353, 0.1355, 0.2353, 0.1382, 0.1874, 0.1355, 0.1874, 0.1355, 0.2353, 0.1382, 0.2353, 0.1301, 0.1874, 0.1274, 0.1874, 0.1274, 0.2353, 0.1301, 0.2353, 0.1301, 0.1874, 0.1355, 0.1874, 0.1355, 0.2353, 0.1301, 0.2353, 0.1355, 0.1874, 0.1301, 0.1874, 0.1301, 0.2353, 0.1355, 0.2353, 0.1198, 0.2443, 0.1263, 0.2443, 0.1215, 0.2562, 0.1103, 0.2562, 0.1355, 0.2353, 0.1382, 0.2353, 0.1458, 0.2443, 0.1393, 0.2443, 0.1382, 0.2353, 0.1355, 0.2353, 0.1393, 0.2443, 0.1458, 0.2443, 0.1301, 0.2353, 0.1274, 0.2353, 0.1198, 0.2443, 0.1263, 0.2443, 0.1301, 0.2353, 0.1355, 0.2353, 0.1393, 0.2443, 0.1263, 0.2443, 0.1355, 0.2353, 0.1301, 0.2353, 0.1263, 0.2443, 0.1393, 0.2443, 0.144, 0.2562, 0.1215, 0.2562, 0.1183, 0.2785, 0.1473, 0.2785, 0.1393, 0.2443, 0.1458, 0.2443, 0.1553, 0.2562, 0.144, 0.2562, 0.1458, 0.2443, 0.1393, 0.2443, 0.144, 0.2562, 0.1553, 0.2562, 0.1263, 0.2443, 0.1198, 0.2443, 0.1103, 0.2562, 0.1215, 0.2562, 0.1263, 0.2443, 0.1393, 0.2443, 0.144, 0.2562, 0.1215, 0.2562, 0.1393, 0.2443, 0.1263, 0.2443, 0.1215, 0.2562, 0.144, 0.2562, 0.1473, 0.2785, 0.1183, 0.2785, 0.1183, 0.3051, 0.1473, 0.3051, 0.1103, 0.2562, 0.1215, 0.2562, 0.1183, 0.2785, 0.1037, 0.2785, 0.144, 0.2562, 0.1553, 0.2562, 0.1618, 0.2785, 0.1473, 0.2785, 0.1553, 0.2562, 0.144, 0.2562, 0.1473, 0.2785, 0.1618, 0.2785, 0.1215, 0.2562, 0.1103, 0.2562, 0.1037, 0.2785, 0.1183, 0.2785, 0.1215, 0.2562, 0.144, 0.2562, 0.1473, 0.2785, 0.1183, 0.2785, 0.1015, 0.2351, 0.0725, 0.2351, 0.0735, 0.2363, 0.1003, 0.2363, 0.1037, 0.2785, 0.1183, 0.2785, 0.1183, 0.3051, 0.1037, 0.3051, 0.1473, 0.2785, 0.1618, 0.2785, 0.1618, 0.3051, 0.1473, 0.3051, 0.1618, 0.2785, 0.1473, 0.2785, 0.1473, 0.3051, 0.1618, 0.3051, 0.1183, 0.2785, 0.1037, 0.2785, 0.1037, 0.3051, 0.1183, 0.3051, 0.1183, 0.2785, 0.1473, 0.2785, 0.1473, 0.3051, 0.1183, 0.3051, 0.1026, 0.1101, 0.1104, 0.1246, 0.1096, 0.1256, 0.1024, 0.1122, 0.1104, 0.1537, 0.1026, 0.1682, 0.1024, 0.1658, 0.1096, 0.1524, 0.1161, 0.2351, 0.1015, 0.2351, 0.1003, 0.2363, 0.1137, 0.2363, 0.0725, 0.2351, 0.05798, 0.2351, 0.0601, 0.2363, 0.0735, 0.2363, 0.0725, 0.2351, 0.1015, 0.2351, 0.1003, 0.2363, 0.0735, 0.2363, 0.1003, 0.2363, 0.0735, 0.2363, 0.0869, 0.1784, 0.0601, 0.2363, 0.0735, 0.2363, 0.0869, 0.1784, 0.1003, 0.2363, 0.1137, 0.2363, 0.0869, 0.1784, 0.1137, 0.2363, 0.1003, 0.2363, 0.0869, 0.1784, 0.0735, 0.2363, 0.0601, 0.2363, 0.0869, 0.1784, 0.0735, 0.2363, 0.1003, 0.2363, 0.0869, 0.1784, 0.1251, 0.1791, 0.1405, 0.1791, 0.1355, 0.1874, 0.1301, 0.1874, 0.1476, 0.1746, 0.118, 0.1746, 0.1251, 0.1791, 0.1405, 0.1791, 0.1624, 0.17, 0.1624, 0.1746, 0.1476, 0.1746, 0.1476, 0.17, 0.1482, 0.1791, 0.1405, 0.1791, 0.1355, 0.1874, 0.1382, 0.1874, 0.1105, 0.1539, 0.1026, 0.1687, 0.1026, 0.1545, 0.1067, 0.1468, 0.1476, 0.17, 0.1476, 0.1746, 0.118, 0.1746, 0.118, 0.17, 0.1274, 0.1874, 0.1301, 0.1874, 0.1301, 0.2353, 0.1274, 0.2353, 0.118, 0.1746, 0.1476, 0.1746, 0.1405, 0.1791, 0.1251, 0.1791, 0.118, 0.17, 0.118, 0.1746, 0.1032, 0.1746, 0.1032, 0.17, 0.09465, 0.1244, 0.1026, 0.1096, 0.1026, 0.1238, 0.09846, 0.1314, 0.1405, 0.1791, 0.1482, 0.1791, 0.1382, 0.1874, 0.1355, 0.1874, 0.1032, 0.17, 0.1032, 0.1746, 0.118, 0.1746, 0.118, 0.17, 0.1026, 0.1096, 0.1105, 0.1244, 0.1067, 0.1314, 0.1026, 0.1238, 0.1476, 0.17, 0.1476, 0.1746, 0.1624, 0.1746, 0.1624, 0.17, 0.118, 0.17, 0.118, 0.1746, 0.1476, 0.1746, 0.1476, 0.17, 0.1174, 0.1791, 0.1251, 0.1791, 0.1301, 0.1874, 0.1274, 0.1874, 0.1026, 0.1687, 0.09465, 0.1539, 0.09846, 0.1468, 0.1026, 0.1545, 0.1026, 0.1687, 0.1105, 0.1539, 0.1105, 0.1244, 0.1026, 0.1096, 0.09465, 0.1244, 0.09465, 0.1539, 0.1251, 0.1791, 0.1174, 0.1791, 0.1274, 0.1874, 0.1301, 0.1874, 0.1405, 0.1791, 0.1251, 0.1791, 0.1301, 0.1874, 0.1355, 0.1874, 0.1274, 0.2353, 0.1301, 0.2353, 0.1263, 0.2443, 0.1198, 0.2443, 0.1355, 0.1874, 0.1382, 0.1874, 0.1382, 0.2353, 0.1355, 0.2353, 0.1382, 0.1874, 0.1355, 0.1874, 0.1355, 0.2353, 0.1382, 0.2353, 0.1301, 0.1874, 0.1274, 0.1874, 0.1274, 0.2353, 0.1301, 0.2353, 0.1301, 0.1874, 0.1355, 0.1874, 0.1355, 0.2353, 0.1301, 0.2353, 0.1355, 0.1874, 0.1301, 0.1874, 0.1301, 0.2353, 0.1355, 0.2353, 0.1198, 0.2443, 0.1263, 0.2443, 0.1215, 0.2562, 0.1103, 0.2562, 0.1355, 0.2353, 0.1382, 0.2353, 0.1458, 0.2443, 0.1393, 0.2443, 0.1382, 0.2353, 0.1355, 0.2353, 0.1393, 0.2443, 0.1458, 0.2443, 0.1301, 0.2353, 0.1274, 0.2353, 0.1198, 0.2443, 0.1263, 0.2443, 0.1301, 0.2353, 0.1355, 0.2353, 0.1393, 0.2443, 0.1263, 0.2443, 0.1355, 0.2353, 0.1301, 0.2353, 0.1263, 0.2443, 0.1393, 0.2443, 0.144, 0.2562, 0.1215, 0.2562, 0.1183, 0.2785, 0.1473, 0.2785, 0.1393, 0.2443, 0.1458, 0.2443, 0.1553, 0.2562, 0.144, 0.2562, 0.1458, 0.2443, 0.1393, 0.2443, 0.144, 0.2562, 0.1553, 0.2562, 0.1263, 0.2443, 0.1198, 0.2443, 0.1103, 0.2562, 0.1215, 0.2562, 0.1263, 0.2443, 0.1393, 0.2443, 0.144, 0.2562, 0.1215, 0.2562, 0.1393, 0.2443, 0.1263, 0.2443, 0.1215, 0.2562, 0.144, 0.2562, 0.1473, 0.2785, 0.1183, 0.2785, 0.1183, 0.3051, 0.1473, 0.3051, 0.1103, 0.2562, 0.1215, 0.2562, 0.1183, 0.2785, 0.1037, 0.2785, 0.144, 0.2562, 0.1553, 0.2562, 0.1618, 0.2785, 0.1473, 0.2785, 0.1553, 0.2562, 0.144, 0.2562, 0.1473, 0.2785, 0.1618, 0.2785, 0.1215, 0.2562, 0.1103, 0.2562, 0.1037, 0.2785, 0.1183, 0.2785, 0.1215, 0.2562, 0.144, 0.2562, 0.1473, 0.2785, 0.1183, 0.2785, 0.1015, 0.2351, 0.0725, 0.2351, 0.0735, 0.2363, 0.1003, 0.2363, 0.1037, 0.2785, 0.1183, 0.2785, 0.1183, 0.3051, 0.1037, 0.3051, 0.1473, 0.2785, 0.1618, 0.2785, 0.1618, 0.3051, 0.1473, 0.3051, 0.1618, 0.2785, 0.1473, 0.2785, 0.1473, 0.3051, 0.1618, 0.3051, 0.1183, 0.2785, 0.1037, 0.2785, 0.1037, 0.3051, 0.1183, 0.3051, 0.1183, 0.2785, 0.1473, 0.2785, 0.1473, 0.3051, 0.1183, 0.3051, 0.1026, 0.1101, 0.1104, 0.1246, 0.1096, 0.1256, 0.1024, 0.1122, 0.1104, 0.1537, 0.1026, 0.1682, 0.1024, 0.1658, 0.1096, 0.1524, 0.1161, 0.2351, 0.1015, 0.2351, 0.1003, 0.2363, 0.1137, 0.2363, 0.0725, 0.2351, 0.05798, 0.2351, 0.0601, 0.2363, 0.0735, 0.2363, 0.0725, 0.2351, 0.1015, 0.2351, 0.1003, 0.2363, 0.0735, 0.2363, 0.1003, 0.2363, 0.0735, 0.2363, 0.0869, 0.1784, 0.0601, 0.2363, 0.0735, 0.2363, 0.0869, 0.1784, 0.1003, 0.2363, 0.1137, 0.2363, 0.0869, 0.1784, 0.1137, 0.2363, 0.1003, 0.2363, 0.0869, 0.1784, 0.0735, 0.2363, 0.0601, 0.2363, 0.0869, 0.1784, 0.0735, 0.2363, 0.1003, 0.2363, 0.0869, 0.1784, 0.1251, 0.1791, 0.1405, 0.1791, 0.1355, 0.1874, 0.1301, 0.1874, 0.1476, 0.1746, 0.118, 0.1746, 0.1251, 0.1791, 0.1405, 0.1791, 0.1624, 0.17, 0.1624, 0.1746, 0.1476, 0.1746, 0.1476, 0.17, 0.1482, 0.1791, 0.1405, 0.1791, 0.1355, 0.1874, 0.1382, 0.1874, 0.1105, 0.1539, 0.1026, 0.1687, 0.1026, 0.1545, 0.1067, 0.1468, 0.1476, 0.17, 0.1476, 0.1746, 0.118, 0.1746, 0.118, 0.17, 0.1274, 0.1874, 0.1301, 0.1874, 0.1301, 0.2353, 0.1274, 0.2353, 0.118, 0.1746, 0.1476, 0.1746, 0.1405, 0.1791, 0.1251, 0.1791, 0.118, 0.17, 0.118, 0.1746, 0.1032, 0.1746, 0.1032, 0.17, 0.09465, 0.1244, 0.1026, 0.1096, 0.1026, 0.1238, 0.09846, 0.1314, 0.1405, 0.1791, 0.1482, 0.1791, 0.1382, 0.1874, 0.1355, 0.1874, 0.1032, 0.17, 0.1032, 0.1746, 0.118, 0.1746, 0.118, 0.17, 0.1026, 0.1096, 0.1105, 0.1244, 0.1067, 0.1314, 0.1026, 0.1238, 0.1476, 0.17, 0.1476, 0.1746, 0.1624, 0.1746, 0.1624, 0.17, 0.118, 0.17, 0.118, 0.1746, 0.1476, 0.1746, 0.1476, 0.17, 0.1174, 0.1791, 0.1251, 0.1791, 0.1301, 0.1874, 0.1274, 0.1874, 0.1026, 0.1687, 0.09465, 0.1539, 0.09846, 0.1468, 0.1026, 0.1545, 0.1026, 0.1687, 0.1105, 0.1539, 0.1105, 0.1244, 0.1026, 0.1096, 0.09465, 0.1244, 0.09465, 0.1539, 0.1251, 0.1791, 0.1174, 0.1791, 0.1274, 0.1874, 0.1301, 0.1874, 0.1405, 0.1791, 0.1251, 0.1791, 0.1301, 0.1874, 0.1355, 0.1874, 0.1274, 0.2353, 0.1301, 0.2353, 0.1263, 0.2443, 0.1198, 0.2443, 0.1355, 0.1874, 0.1382, 0.1874, 0.1382, 0.2353, 0.1355, 0.2353, 0.1382, 0.1874, 0.1355, 0.1874, 0.1355, 0.2353, 0.1382, 0.2353, 0.1301, 0.1874, 0.1274, 0.1874, 0.1274, 0.2353, 0.1301, 0.2353, 0.1301, 0.1874, 0.1355, 0.1874, 0.1355, 0.2353, 0.1301, 0.2353, 0.1355, 0.1874, 0.1301, 0.1874, 0.1301, 0.2353, 0.1355, 0.2353, 0.1198, 0.2443, 0.1263, 0.2443, 0.1215, 0.2562, 0.1103, 0.2562, 0.1355, 0.2353, 0.1382, 0.2353, 0.1458, 0.2443, 0.1393, 0.2443, 0.1382, 0.2353, 0.1355, 0.2353, 0.1393, 0.2443, 0.1458, 0.2443, 0.1301, 0.2353, 0.1274, 0.2353, 0.1198, 0.2443, 0.1263, 0.2443, 0.1301, 0.2353, 0.1355, 0.2353, 0.1393, 0.2443, 0.1263, 0.2443, 0.1355, 0.2353, 0.1301, 0.2353, 0.1263, 0.2443, 0.1393, 0.2443, 0.144, 0.2562, 0.1215, 0.2562, 0.1183, 0.2785, 0.1473, 0.2785, 0.1393, 0.2443, 0.1458, 0.2443, 0.1553, 0.2562, 0.144, 0.2562, 0.1458, 0.2443, 0.1393, 0.2443, 0.144, 0.2562, 0.1553, 0.2562, 0.1263, 0.2443, 0.1198, 0.2443, 0.1103, 0.2562, 0.1215, 0.2562, 0.1263, 0.2443, 0.1393, 0.2443, 0.144, 0.2562, 0.1215, 0.2562, 0.1393, 0.2443, 0.1263, 0.2443, 0.1215, 0.2562, 0.144, 0.2562, 0.1473, 0.2785, 0.1183, 0.2785, 0.1183, 0.3051, 0.1473, 0.3051, 0.1103, 0.2562, 0.1215, 0.2562, 0.1183, 0.2785, 0.1037, 0.2785, 0.144, 0.2562, 0.1553, 0.2562, 0.1618, 0.2785, 0.1473, 0.2785, 0.1553, 0.2562, 0.144, 0.2562, 0.1473, 0.2785, 0.1618, 0.2785, 0.1215, 0.2562, 0.1103, 0.2562, 0.1037, 0.2785, 0.1183, 0.2785, 0.1215, 0.2562, 0.144, 0.2562, 0.1473, 0.2785, 0.1183, 0.2785, 0.1015, 0.2351, 0.0725, 0.2351, 0.0735, 0.2363, 0.1003, 0.2363, 0.1037, 0.2785, 0.1183, 0.2785, 0.1183, 0.3051, 0.1037, 0.3051, 0.1473, 0.2785, 0.1618, 0.2785, 0.1618, 0.3051, 0.1473, 0.3051, 0.1618, 0.2785, 0.1473, 0.2785, 0.1473, 0.3051, 0.1618, 0.3051, 0.1183, 0.2785, 0.1037, 0.2785, 0.1037, 0.3051, 0.1183, 0.3051, 0.1183, 0.2785, 0.1473, 0.2785, 0.1473, 0.3051, 0.1183, 0.3051, 0.1026, 0.1101, 0.1104, 0.1246, 0.1096, 0.1256, 0.1024, 0.1122, 0.1104, 0.1537, 0.1026, 0.1682, 0.1024, 0.1658, 0.1096, 0.1524, 0.1161, 0.2351, 0.1015, 0.2351, 0.1003, 0.2363, 0.1137, 0.2363, 0.0725, 0.2351, 0.05798, 0.2351, 0.0601, 0.2363, 0.0735, 0.2363, 0.0725, 0.2351, 0.1015, 0.2351, 0.1003, 0.2363, 0.0735, 0.2363, 0.1003, 0.2363, 0.0735, 0.2363, 0.0869, 0.1784, 0.0601, 0.2363, 0.0735, 0.2363, 0.0869, 0.1784, 0.1003, 0.2363, 0.1137, 0.2363, 0.0869, 0.1784, 0.1137, 0.2363, 0.1003, 0.2363, 0.0869, 0.1784, 0.0735, 0.2363, 0.0601, 0.2363, 0.0869, 0.1784, 0.0735, 0.2363, 0.1003, 0.2363, 0.0869, 0.1784])
me_cube.materials.append(mat_green)
me_cube.materials.append(mat_wood_001)
me_cube.materials.append(mat_glass)
me_cube.materials.append(mat_table)
me_cube.use_remesh_preserve_volume = False
me_cube.use_remesh_preserve_attributes = False
me_cube.use_mirror_vertex_groups = False
me_cube.update()

# ---- objects
ob_cube = bpy.data.objects.new('Cube', me_cube)
ob_lamp = bpy.data.objects.new('Lamp', light_lamp)
ob_camera = bpy.data.objects.new('Camera', cam_camera)

# ---- transforms, parenting, visibility, modifiers, constraints
ob_cube.location = (0.0, 0.0, 0.9349)
ob_cube.scale = (3.227, 1.0, 1.0)
ob_cube.lock_rotations_4d = False
ob_cube.empty_display_type = 'ARROWS'
ob_cube.lineart.crease_threshold = 0.0
ob_lamp.location = (4.076, 1.005, 5.904)
ob_lamp.rotation_euler = (0.6503, 0.05522, 1.866)
ob_lamp.lock_rotations_4d = False
ob_lamp.empty_display_type = 'ARROWS'
ob_lamp.color = (0.0, 0.0, 0.0, 0.0)
ob_lamp.lineart.crease_threshold = 0.0
ob_camera.location = (7.481, -6.508, 5.344)
ob_camera.rotation_euler = (1.109, 0.01082, 0.8149)
ob_camera.lock_rotations_4d = False
ob_camera.empty_display_type = 'ARROWS'
ob_camera.color = (0.0, 0.0, 0.0, 0.0)
ob_camera.display_type = 'WIRE'
ob_camera.lineart.crease_threshold = 0.0

# ---- collection membership
col_collection_1.objects.link(ob_cube)
col_collection_1.objects.link(ob_lamp)
col_collection_1.objects.link(ob_camera)

# ---- scene / render settings (as saved in the file)
scene.camera = ob_camera
scene.frame_start = 1; scene.frame_end = 250; scene.frame_set(0)
scene.render.engine = 'BLENDER_EEVEE_NEXT'
scene.render.image_settings.color_mode = 'RGB'
scene.render.image_settings.compression = 90
scene.render.resolution_percentage = 50
scene.render.dither_intensity = 0.0
scene.cycles.use_denoising = False
scene.cycles.samples = 10
scene.cycles.sampling_pattern = 'TABULATED_SOBOL'
scene.cycles.light_sampling_threshold = 0.0
scene.cycles.use_adaptive_sampling = False
scene.cycles.use_light_tree = False
scene.cycles.blur_glossy = 0.0
scene.cycles.volume_bounces = 1
scene.cycles.pixel_filter_type = 'GAUSSIAN'
scene.cycles.sample_clamp_indirect = 0.0
scene.view_settings.view_transform = 'Standard'
bpy.context.view_layer.update()
